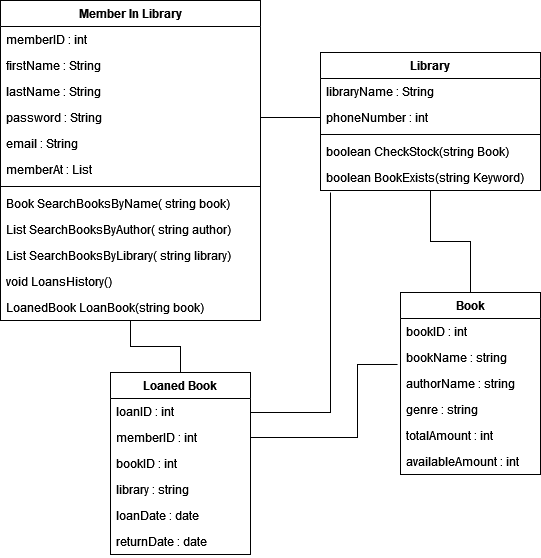

The diagram above was exported from draw.io. Its source (the exported page's mxGraphModel, read from the mxfile embedded in the PNG):
<mxGraphModel dx="1422" dy="701" grid="1" gridSize="10" guides="1" tooltips="1" connect="1" arrows="1" fold="1" page="1" pageScale="1" pageWidth="827" pageHeight="1169" math="0" shadow="0">
  <root>
    <mxCell id="WIyWlLk6GJQsqaUBKTNV-0" />
    <mxCell id="WIyWlLk6GJQsqaUBKTNV-1" parent="WIyWlLk6GJQsqaUBKTNV-0" />
    <mxCell id="V20AzynGub5n75hsRQJj-6" value="Member In Library" style="swimlane;fontStyle=1;childLayout=stackLayout;horizontal=1;startSize=26;fillColor=none;horizontalStack=0;resizeParent=1;resizeParentMax=0;resizeLast=0;collapsible=1;marginBottom=0;" parent="WIyWlLk6GJQsqaUBKTNV-1" vertex="1">
      <mxGeometry x="50" y="68" width="260" height="320" as="geometry" />
    </mxCell>
    <mxCell id="V20AzynGub5n75hsRQJj-7" value="memberID : int" style="text;strokeColor=none;fillColor=none;align=left;verticalAlign=top;spacingLeft=4;spacingRight=4;overflow=hidden;rotatable=0;points=[[0,0.5],[1,0.5]];portConstraint=eastwest;" parent="V20AzynGub5n75hsRQJj-6" vertex="1">
      <mxGeometry y="26" width="260" height="26" as="geometry" />
    </mxCell>
    <mxCell id="V20AzynGub5n75hsRQJj-8" value="firstName : String" style="text;strokeColor=none;fillColor=none;align=left;verticalAlign=top;spacingLeft=4;spacingRight=4;overflow=hidden;rotatable=0;points=[[0,0.5],[1,0.5]];portConstraint=eastwest;" parent="V20AzynGub5n75hsRQJj-6" vertex="1">
      <mxGeometry y="52" width="260" height="26" as="geometry" />
    </mxCell>
    <mxCell id="V20AzynGub5n75hsRQJj-9" value="lastName : String" style="text;strokeColor=none;fillColor=none;align=left;verticalAlign=top;spacingLeft=4;spacingRight=4;overflow=hidden;rotatable=0;points=[[0,0.5],[1,0.5]];portConstraint=eastwest;" parent="V20AzynGub5n75hsRQJj-6" vertex="1">
      <mxGeometry y="78" width="260" height="26" as="geometry" />
    </mxCell>
    <mxCell id="V20AzynGub5n75hsRQJj-10" value="password : String" style="text;strokeColor=none;fillColor=none;align=left;verticalAlign=top;spacingLeft=4;spacingRight=4;overflow=hidden;rotatable=0;points=[[0,0.5],[1,0.5]];portConstraint=eastwest;" parent="V20AzynGub5n75hsRQJj-6" vertex="1">
      <mxGeometry y="104" width="260" height="26" as="geometry" />
    </mxCell>
    <mxCell id="V20AzynGub5n75hsRQJj-11" value="email : String" style="text;strokeColor=none;fillColor=none;align=left;verticalAlign=top;spacingLeft=4;spacingRight=4;overflow=hidden;rotatable=0;points=[[0,0.5],[1,0.5]];portConstraint=eastwest;" parent="V20AzynGub5n75hsRQJj-6" vertex="1">
      <mxGeometry y="130" width="260" height="26" as="geometry" />
    </mxCell>
    <mxCell id="V20AzynGub5n75hsRQJj-16" value="memberAt : List" style="text;strokeColor=none;fillColor=none;align=left;verticalAlign=top;spacingLeft=4;spacingRight=4;overflow=hidden;rotatable=0;points=[[0,0.5],[1,0.5]];portConstraint=eastwest;" parent="V20AzynGub5n75hsRQJj-6" vertex="1">
      <mxGeometry y="156" width="260" height="26" as="geometry" />
    </mxCell>
    <mxCell id="V20AzynGub5n75hsRQJj-17" value="" style="line;strokeWidth=1;fillColor=none;align=left;verticalAlign=middle;spacingTop=-1;spacingLeft=3;spacingRight=3;rotatable=0;labelPosition=right;points=[];portConstraint=eastwest;strokeColor=inherit;" parent="V20AzynGub5n75hsRQJj-6" vertex="1">
      <mxGeometry y="182" width="260" height="8" as="geometry" />
    </mxCell>
    <mxCell id="V20AzynGub5n75hsRQJj-18" value="Book SearchBooksByName( string book)" style="text;strokeColor=none;fillColor=none;align=left;verticalAlign=top;spacingLeft=4;spacingRight=4;overflow=hidden;rotatable=0;points=[[0,0.5],[1,0.5]];portConstraint=eastwest;" parent="V20AzynGub5n75hsRQJj-6" vertex="1">
      <mxGeometry y="190" width="260" height="26" as="geometry" />
    </mxCell>
    <mxCell id="Hwojsuhg1-zDVQjJs8_9-1" value="List SearchBooksByAuthor( string author)" style="text;strokeColor=none;fillColor=none;align=left;verticalAlign=top;spacingLeft=4;spacingRight=4;overflow=hidden;rotatable=0;points=[[0,0.5],[1,0.5]];portConstraint=eastwest;" vertex="1" parent="V20AzynGub5n75hsRQJj-6">
      <mxGeometry y="216" width="260" height="26" as="geometry" />
    </mxCell>
    <mxCell id="Hwojsuhg1-zDVQjJs8_9-2" value="List SearchBooksByLibrary( string library)" style="text;strokeColor=none;fillColor=none;align=left;verticalAlign=top;spacingLeft=4;spacingRight=4;overflow=hidden;rotatable=0;points=[[0,0.5],[1,0.5]];portConstraint=eastwest;" vertex="1" parent="V20AzynGub5n75hsRQJj-6">
      <mxGeometry y="242" width="260" height="26" as="geometry" />
    </mxCell>
    <mxCell id="GQSOgyGHJTPBmAjMaziZ-0" value="void LoansHistory()" style="text;strokeColor=none;fillColor=none;align=left;verticalAlign=top;spacingLeft=4;spacingRight=4;overflow=hidden;rotatable=0;points=[[0,0.5],[1,0.5]];portConstraint=eastwest;" parent="V20AzynGub5n75hsRQJj-6" vertex="1">
      <mxGeometry y="268" width="260" height="26" as="geometry" />
    </mxCell>
    <mxCell id="Hwojsuhg1-zDVQjJs8_9-4" value="LoanedBook LoanBook(string book)" style="text;strokeColor=none;fillColor=none;align=left;verticalAlign=top;spacingLeft=4;spacingRight=4;overflow=hidden;rotatable=0;points=[[0,0.5],[1,0.5]];portConstraint=eastwest;" vertex="1" parent="V20AzynGub5n75hsRQJj-6">
      <mxGeometry y="294" width="260" height="26" as="geometry" />
    </mxCell>
    <mxCell id="V20AzynGub5n75hsRQJj-12" value="Library" style="swimlane;fontStyle=1;childLayout=stackLayout;horizontal=1;startSize=26;fillColor=none;horizontalStack=0;resizeParent=1;resizeParentMax=0;resizeLast=0;collapsible=1;marginBottom=0;" parent="WIyWlLk6GJQsqaUBKTNV-1" vertex="1">
      <mxGeometry x="370" y="120" width="220" height="138" as="geometry" />
    </mxCell>
    <mxCell id="V20AzynGub5n75hsRQJj-13" value="libraryName : String" style="text;strokeColor=none;fillColor=none;align=left;verticalAlign=top;spacingLeft=4;spacingRight=4;overflow=hidden;rotatable=0;points=[[0,0.5],[1,0.5]];portConstraint=eastwest;" parent="V20AzynGub5n75hsRQJj-12" vertex="1">
      <mxGeometry y="26" width="220" height="26" as="geometry" />
    </mxCell>
    <mxCell id="V20AzynGub5n75hsRQJj-14" value="phoneNumber : int" style="text;strokeColor=none;fillColor=none;align=left;verticalAlign=top;spacingLeft=4;spacingRight=4;overflow=hidden;rotatable=0;points=[[0,0.5],[1,0.5]];portConstraint=eastwest;" parent="V20AzynGub5n75hsRQJj-12" vertex="1">
      <mxGeometry y="52" width="220" height="26" as="geometry" />
    </mxCell>
    <mxCell id="GQSOgyGHJTPBmAjMaziZ-1" value="" style="line;strokeWidth=1;fillColor=none;align=left;verticalAlign=middle;spacingTop=-1;spacingLeft=3;spacingRight=3;rotatable=0;labelPosition=right;points=[];portConstraint=eastwest;strokeColor=inherit;" parent="V20AzynGub5n75hsRQJj-12" vertex="1">
      <mxGeometry y="78" width="220" height="8" as="geometry" />
    </mxCell>
    <mxCell id="V20AzynGub5n75hsRQJj-15" value="boolean CheckStock(string Book)" style="text;strokeColor=none;fillColor=none;align=left;verticalAlign=top;spacingLeft=4;spacingRight=4;overflow=hidden;rotatable=0;points=[[0,0.5],[1,0.5]];portConstraint=eastwest;" parent="V20AzynGub5n75hsRQJj-12" vertex="1">
      <mxGeometry y="86" width="220" height="26" as="geometry" />
    </mxCell>
    <mxCell id="GQSOgyGHJTPBmAjMaziZ-2" value="boolean BookExists(string Keyword)" style="text;strokeColor=none;fillColor=none;align=left;verticalAlign=top;spacingLeft=4;spacingRight=4;overflow=hidden;rotatable=0;points=[[0,0.5],[1,0.5]];portConstraint=eastwest;" parent="V20AzynGub5n75hsRQJj-12" vertex="1">
      <mxGeometry y="112" width="220" height="26" as="geometry" />
    </mxCell>
    <mxCell id="Hwojsuhg1-zDVQjJs8_9-6" style="edgeStyle=orthogonalEdgeStyle;rounded=0;orthogonalLoop=1;jettySize=auto;html=1;entryX=0.5;entryY=1;entryDx=0;entryDy=0;endArrow=none;endFill=0;" edge="1" parent="WIyWlLk6GJQsqaUBKTNV-1" source="GQSOgyGHJTPBmAjMaziZ-15" target="V20AzynGub5n75hsRQJj-12">
      <mxGeometry relative="1" as="geometry" />
    </mxCell>
    <mxCell id="GQSOgyGHJTPBmAjMaziZ-15" value="Book" style="swimlane;fontStyle=1;childLayout=stackLayout;horizontal=1;startSize=26;fillColor=none;horizontalStack=0;resizeParent=1;resizeParentMax=0;resizeLast=0;collapsible=1;marginBottom=0;" parent="WIyWlLk6GJQsqaUBKTNV-1" vertex="1">
      <mxGeometry x="450" y="360" width="140" height="182" as="geometry" />
    </mxCell>
    <mxCell id="GQSOgyGHJTPBmAjMaziZ-16" value="bookID : int" style="text;strokeColor=none;fillColor=none;align=left;verticalAlign=top;spacingLeft=4;spacingRight=4;overflow=hidden;rotatable=0;points=[[0,0.5],[1,0.5]];portConstraint=eastwest;" parent="GQSOgyGHJTPBmAjMaziZ-15" vertex="1">
      <mxGeometry y="26" width="140" height="26" as="geometry" />
    </mxCell>
    <mxCell id="GQSOgyGHJTPBmAjMaziZ-17" value="bookName : string" style="text;strokeColor=none;fillColor=none;align=left;verticalAlign=top;spacingLeft=4;spacingRight=4;overflow=hidden;rotatable=0;points=[[0,0.5],[1,0.5]];portConstraint=eastwest;" parent="GQSOgyGHJTPBmAjMaziZ-15" vertex="1">
      <mxGeometry y="52" width="140" height="26" as="geometry" />
    </mxCell>
    <mxCell id="GQSOgyGHJTPBmAjMaziZ-18" value="authorName : string" style="text;strokeColor=none;fillColor=none;align=left;verticalAlign=top;spacingLeft=4;spacingRight=4;overflow=hidden;rotatable=0;points=[[0,0.5],[1,0.5]];portConstraint=eastwest;" parent="GQSOgyGHJTPBmAjMaziZ-15" vertex="1">
      <mxGeometry y="78" width="140" height="26" as="geometry" />
    </mxCell>
    <mxCell id="GQSOgyGHJTPBmAjMaziZ-19" value="genre : string" style="text;strokeColor=none;fillColor=none;align=left;verticalAlign=top;spacingLeft=4;spacingRight=4;overflow=hidden;rotatable=0;points=[[0,0.5],[1,0.5]];portConstraint=eastwest;" parent="GQSOgyGHJTPBmAjMaziZ-15" vertex="1">
      <mxGeometry y="104" width="140" height="26" as="geometry" />
    </mxCell>
    <mxCell id="GQSOgyGHJTPBmAjMaziZ-20" value="totalAmount : int" style="text;strokeColor=none;fillColor=none;align=left;verticalAlign=top;spacingLeft=4;spacingRight=4;overflow=hidden;rotatable=0;points=[[0,0.5],[1,0.5]];portConstraint=eastwest;" parent="GQSOgyGHJTPBmAjMaziZ-15" vertex="1">
      <mxGeometry y="130" width="140" height="26" as="geometry" />
    </mxCell>
    <mxCell id="GQSOgyGHJTPBmAjMaziZ-21" value="availableAmount : int" style="text;strokeColor=none;fillColor=none;align=left;verticalAlign=top;spacingLeft=4;spacingRight=4;overflow=hidden;rotatable=0;points=[[0,0.5],[1,0.5]];portConstraint=eastwest;" parent="GQSOgyGHJTPBmAjMaziZ-15" vertex="1">
      <mxGeometry y="156" width="140" height="26" as="geometry" />
    </mxCell>
    <mxCell id="Hwojsuhg1-zDVQjJs8_9-7" style="edgeStyle=orthogonalEdgeStyle;rounded=0;orthogonalLoop=1;jettySize=auto;html=1;entryX=0.5;entryY=1;entryDx=0;entryDy=0;endArrow=none;endFill=0;" edge="1" parent="WIyWlLk6GJQsqaUBKTNV-1" source="GQSOgyGHJTPBmAjMaziZ-22" target="V20AzynGub5n75hsRQJj-6">
      <mxGeometry relative="1" as="geometry" />
    </mxCell>
    <mxCell id="Hwojsuhg1-zDVQjJs8_9-9" style="edgeStyle=orthogonalEdgeStyle;rounded=0;orthogonalLoop=1;jettySize=auto;html=1;endArrow=none;endFill=0;" edge="1" parent="WIyWlLk6GJQsqaUBKTNV-1" source="GQSOgyGHJTPBmAjMaziZ-22">
      <mxGeometry relative="1" as="geometry">
        <mxPoint x="380" y="260" as="targetPoint" />
        <Array as="points">
          <mxPoint x="380" y="480" />
        </Array>
      </mxGeometry>
    </mxCell>
    <mxCell id="GQSOgyGHJTPBmAjMaziZ-22" value="Loaned Book" style="swimlane;fontStyle=1;childLayout=stackLayout;horizontal=1;startSize=26;fillColor=none;horizontalStack=0;resizeParent=1;resizeParentMax=0;resizeLast=0;collapsible=1;marginBottom=0;" parent="WIyWlLk6GJQsqaUBKTNV-1" vertex="1">
      <mxGeometry x="160" y="440" width="140" height="182" as="geometry" />
    </mxCell>
    <mxCell id="GQSOgyGHJTPBmAjMaziZ-23" value="loanID : int" style="text;strokeColor=none;fillColor=none;align=left;verticalAlign=top;spacingLeft=4;spacingRight=4;overflow=hidden;rotatable=0;points=[[0,0.5],[1,0.5]];portConstraint=eastwest;" parent="GQSOgyGHJTPBmAjMaziZ-22" vertex="1">
      <mxGeometry y="26" width="140" height="26" as="geometry" />
    </mxCell>
    <mxCell id="GQSOgyGHJTPBmAjMaziZ-24" value="memberID : int " style="text;strokeColor=none;fillColor=none;align=left;verticalAlign=top;spacingLeft=4;spacingRight=4;overflow=hidden;rotatable=0;points=[[0,0.5],[1,0.5]];portConstraint=eastwest;" parent="GQSOgyGHJTPBmAjMaziZ-22" vertex="1">
      <mxGeometry y="52" width="140" height="26" as="geometry" />
    </mxCell>
    <mxCell id="GQSOgyGHJTPBmAjMaziZ-25" value="bookID : int " style="text;strokeColor=none;fillColor=none;align=left;verticalAlign=top;spacingLeft=4;spacingRight=4;overflow=hidden;rotatable=0;points=[[0,0.5],[1,0.5]];portConstraint=eastwest;" parent="GQSOgyGHJTPBmAjMaziZ-22" vertex="1">
      <mxGeometry y="78" width="140" height="26" as="geometry" />
    </mxCell>
    <mxCell id="GQSOgyGHJTPBmAjMaziZ-26" value="library : string" style="text;strokeColor=none;fillColor=none;align=left;verticalAlign=top;spacingLeft=4;spacingRight=4;overflow=hidden;rotatable=0;points=[[0,0.5],[1,0.5]];portConstraint=eastwest;" parent="GQSOgyGHJTPBmAjMaziZ-22" vertex="1">
      <mxGeometry y="104" width="140" height="26" as="geometry" />
    </mxCell>
    <mxCell id="GQSOgyGHJTPBmAjMaziZ-27" value="loanDate : date" style="text;strokeColor=none;fillColor=none;align=left;verticalAlign=top;spacingLeft=4;spacingRight=4;overflow=hidden;rotatable=0;points=[[0,0.5],[1,0.5]];portConstraint=eastwest;" parent="GQSOgyGHJTPBmAjMaziZ-22" vertex="1">
      <mxGeometry y="130" width="140" height="26" as="geometry" />
    </mxCell>
    <mxCell id="Hwojsuhg1-zDVQjJs8_9-0" value="returnDate : date" style="text;strokeColor=none;fillColor=none;align=left;verticalAlign=top;spacingLeft=4;spacingRight=4;overflow=hidden;rotatable=0;points=[[0,0.5],[1,0.5]];portConstraint=eastwest;" vertex="1" parent="GQSOgyGHJTPBmAjMaziZ-22">
      <mxGeometry y="156" width="140" height="26" as="geometry" />
    </mxCell>
    <mxCell id="GQSOgyGHJTPBmAjMaziZ-28" style="edgeStyle=orthogonalEdgeStyle;rounded=0;orthogonalLoop=1;jettySize=auto;html=1;entryX=0;entryY=0.5;entryDx=0;entryDy=0;endArrow=none;endFill=0;" parent="WIyWlLk6GJQsqaUBKTNV-1" source="V20AzynGub5n75hsRQJj-10" target="V20AzynGub5n75hsRQJj-14" edge="1">
      <mxGeometry relative="1" as="geometry" />
    </mxCell>
    <mxCell id="Hwojsuhg1-zDVQjJs8_9-8" style="edgeStyle=orthogonalEdgeStyle;rounded=0;orthogonalLoop=1;jettySize=auto;html=1;entryX=-0.021;entryY=0.769;entryDx=0;entryDy=0;entryPerimeter=0;endArrow=none;endFill=0;" edge="1" parent="WIyWlLk6GJQsqaUBKTNV-1" source="GQSOgyGHJTPBmAjMaziZ-24" target="GQSOgyGHJTPBmAjMaziZ-17">
      <mxGeometry relative="1" as="geometry">
        <Array as="points">
          <mxPoint x="407" y="505" />
        </Array>
      </mxGeometry>
    </mxCell>
  </root>
</mxGraphModel>